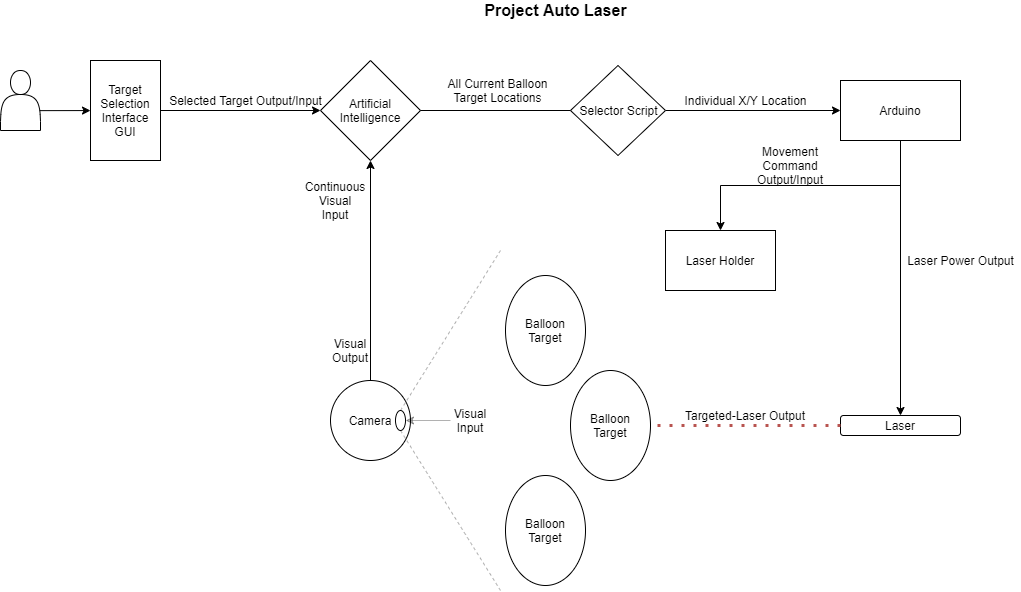

The diagram above was exported from draw.io. Its source (the exported page's mxGraphModel, read from the mxfile embedded in the PNG):
<mxGraphModel dx="2568" dy="993" grid="1" gridSize="10" guides="1" tooltips="1" connect="1" arrows="1" fold="1" page="1" pageScale="1" pageWidth="850" pageHeight="1100" math="0" shadow="0">
  <root>
    <mxCell id="0" />
    <mxCell id="1" parent="0" />
    <mxCell id="Lc35dR7bIJBmlMGxVaLT-3" value="" style="ellipse;whiteSpace=wrap;html=1;aspect=fixed;" parent="1" vertex="1">
      <mxGeometry x="200" y="390" width="80" height="80" as="geometry" />
    </mxCell>
    <mxCell id="Lc35dR7bIJBmlMGxVaLT-2" value="Camera" style="text;html=1;strokeColor=none;fillColor=none;align=center;verticalAlign=middle;whiteSpace=wrap;rounded=0;" parent="1" vertex="1">
      <mxGeometry x="220" y="420" width="40" height="20" as="geometry" />
    </mxCell>
    <mxCell id="bZf8xi94nYiJCBjjoP8x-12" style="edgeStyle=orthogonalEdgeStyle;rounded=0;orthogonalLoop=1;jettySize=auto;html=1;exitX=0.5;exitY=1;exitDx=0;exitDy=0;entryX=0.5;entryY=0;entryDx=0;entryDy=0;" parent="1" source="Lc35dR7bIJBmlMGxVaLT-4" target="bZf8xi94nYiJCBjjoP8x-11" edge="1">
      <mxGeometry relative="1" as="geometry" />
    </mxCell>
    <mxCell id="Lc35dR7bIJBmlMGxVaLT-4" value="" style="rounded=0;whiteSpace=wrap;html=1;" parent="1" vertex="1">
      <mxGeometry x="710" y="90" width="120" height="60" as="geometry" />
    </mxCell>
    <mxCell id="Lc35dR7bIJBmlMGxVaLT-5" value="Arduino" style="text;html=1;strokeColor=none;fillColor=none;align=center;verticalAlign=middle;whiteSpace=wrap;rounded=0;" parent="1" vertex="1">
      <mxGeometry x="750" y="110" width="40" height="20" as="geometry" />
    </mxCell>
    <mxCell id="Lc35dR7bIJBmlMGxVaLT-7" value="" style="rhombus;whiteSpace=wrap;html=1;" parent="1" vertex="1">
      <mxGeometry x="190" y="70" width="100" height="100" as="geometry" />
    </mxCell>
    <mxCell id="Lc35dR7bIJBmlMGxVaLT-8" value="Artificial Intelligence" style="text;html=1;strokeColor=none;fillColor=none;align=center;verticalAlign=middle;whiteSpace=wrap;rounded=0;" parent="1" vertex="1">
      <mxGeometry x="220" y="110" width="40" height="20" as="geometry" />
    </mxCell>
    <mxCell id="Lc35dR7bIJBmlMGxVaLT-10" value="" style="endArrow=classic;html=1;exitX=0.961;exitY=0.669;exitDx=0;exitDy=0;exitPerimeter=0;" parent="1" source="q6mMwJedILN894CEwq-p-17" target="QwvtHLZIjXch41pccsLL-4" edge="1">
      <mxGeometry width="50" height="50" relative="1" as="geometry">
        <mxPoint x="80" y="120" as="sourcePoint" />
        <mxPoint x="60" y="120" as="targetPoint" />
      </mxGeometry>
    </mxCell>
    <mxCell id="Lc35dR7bIJBmlMGxVaLT-11" value="Selected Target Output/Input" style="text;html=1;align=center;verticalAlign=middle;resizable=0;points=[];autosize=1;strokeColor=none;fillColor=none;" parent="1" vertex="1">
      <mxGeometry x="30" y="100" width="170" height="20" as="geometry" />
    </mxCell>
    <mxCell id="Lc35dR7bIJBmlMGxVaLT-12" value="" style="endArrow=classic;html=1;exitX=0.5;exitY=0;exitDx=0;exitDy=0;entryX=0.5;entryY=1;entryDx=0;entryDy=0;" parent="1" source="Lc35dR7bIJBmlMGxVaLT-3" target="Lc35dR7bIJBmlMGxVaLT-7" edge="1">
      <mxGeometry width="50" height="50" relative="1" as="geometry">
        <mxPoint x="190" y="220" as="sourcePoint" />
        <mxPoint x="240" y="170" as="targetPoint" />
      </mxGeometry>
    </mxCell>
    <mxCell id="Lc35dR7bIJBmlMGxVaLT-13" value="Continuous&lt;br&gt;Visual Input" style="text;html=1;strokeColor=none;fillColor=none;align=center;verticalAlign=middle;whiteSpace=wrap;rounded=0;rotation=0;" parent="1" vertex="1">
      <mxGeometry x="185" y="200" width="40" height="20" as="geometry" />
    </mxCell>
    <mxCell id="Lc35dR7bIJBmlMGxVaLT-14" value="" style="endArrow=classic;html=1;entryX=0;entryY=0.5;entryDx=0;entryDy=0;exitX=1;exitY=0.5;exitDx=0;exitDy=0;startArrow=none;" parent="1" source="bZf8xi94nYiJCBjjoP8x-4" target="Lc35dR7bIJBmlMGxVaLT-4" edge="1">
      <mxGeometry width="50" height="50" relative="1" as="geometry">
        <mxPoint x="300" y="120" as="sourcePoint" />
        <mxPoint x="350" y="70" as="targetPoint" />
      </mxGeometry>
    </mxCell>
    <mxCell id="Lc35dR7bIJBmlMGxVaLT-15" value="All Current Balloon Target Locations" style="text;html=1;strokeColor=none;fillColor=none;align=center;verticalAlign=middle;whiteSpace=wrap;rounded=0;" parent="1" vertex="1">
      <mxGeometry x="310" y="90" width="115" height="20" as="geometry" />
    </mxCell>
    <mxCell id="Lc35dR7bIJBmlMGxVaLT-17" value="" style="rounded=1;whiteSpace=wrap;html=1;" parent="1" vertex="1">
      <mxGeometry x="710" y="425" width="120" height="20" as="geometry" />
    </mxCell>
    <mxCell id="Lc35dR7bIJBmlMGxVaLT-19" value="Laser" style="text;html=1;strokeColor=none;fillColor=none;align=center;verticalAlign=middle;whiteSpace=wrap;rounded=0;" parent="1" vertex="1">
      <mxGeometry x="750" y="425" width="40" height="20" as="geometry" />
    </mxCell>
    <mxCell id="Lc35dR7bIJBmlMGxVaLT-20" value="" style="endArrow=classic;html=1;entryX=0.5;entryY=0;entryDx=0;entryDy=0;exitX=0.5;exitY=1;exitDx=0;exitDy=0;" parent="1" source="Lc35dR7bIJBmlMGxVaLT-4" target="Lc35dR7bIJBmlMGxVaLT-19" edge="1">
      <mxGeometry width="50" height="50" relative="1" as="geometry">
        <mxPoint x="370" y="320" as="sourcePoint" />
        <mxPoint x="420" y="270" as="targetPoint" />
      </mxGeometry>
    </mxCell>
    <mxCell id="Lc35dR7bIJBmlMGxVaLT-21" value="Movement Command Output/Input" style="text;html=1;strokeColor=none;fillColor=none;align=center;verticalAlign=middle;whiteSpace=wrap;rounded=0;" parent="1" vertex="1">
      <mxGeometry x="640" y="165" width="40" height="20" as="geometry" />
    </mxCell>
    <mxCell id="Lc35dR7bIJBmlMGxVaLT-25" value="" style="endArrow=none;dashed=1;html=1;dashPattern=1 3;strokeWidth=3;fillColor=#f8cecc;strokeColor=#b85450;jumpSize=2;rounded=1;jumpStyle=sharp;endSize=6;startSize=3;sourcePerimeterSpacing=0;entryX=0.5;entryY=1;entryDx=0;entryDy=0;" parent="1" source="Lc35dR7bIJBmlMGxVaLT-17" target="q6mMwJedILN894CEwq-p-1" edge="1">
      <mxGeometry width="50" height="50" relative="1" as="geometry">
        <mxPoint x="580" y="270" as="sourcePoint" />
        <mxPoint x="485" y="380" as="targetPoint" />
      </mxGeometry>
    </mxCell>
    <mxCell id="q6mMwJedILN894CEwq-p-1" value="" style="ellipse;whiteSpace=wrap;html=1;rotation=-90;" parent="1" vertex="1">
      <mxGeometry x="425" y="395" width="110" height="80" as="geometry" />
    </mxCell>
    <mxCell id="q6mMwJedILN894CEwq-p-2" value="Targeted-Laser Output" style="text;html=1;strokeColor=none;fillColor=none;align=center;verticalAlign=middle;whiteSpace=wrap;rounded=0;" parent="1" vertex="1">
      <mxGeometry x="550" y="415" width="130" height="20" as="geometry" />
    </mxCell>
    <mxCell id="q6mMwJedILN894CEwq-p-3" value="Balloon Target" style="text;html=1;strokeColor=none;fillColor=none;align=center;verticalAlign=middle;whiteSpace=wrap;rounded=0;" parent="1" vertex="1">
      <mxGeometry x="460" y="425" width="40" height="20" as="geometry" />
    </mxCell>
    <mxCell id="q6mMwJedILN894CEwq-p-4" value="" style="endArrow=none;dashed=1;html=1;sourcePerimeterSpacing=0;opacity=30;exitX=1;exitY=0.5;exitDx=0;exitDy=0;" parent="1" source="q6mMwJedILN894CEwq-p-14" edge="1">
      <mxGeometry width="50" height="50" relative="1" as="geometry">
        <mxPoint x="270" y="360" as="sourcePoint" />
        <mxPoint x="370" y="260" as="targetPoint" />
      </mxGeometry>
    </mxCell>
    <mxCell id="q6mMwJedILN894CEwq-p-6" value="" style="endArrow=none;dashed=1;html=1;sourcePerimeterSpacing=0;opacity=30;exitX=0;exitY=0.5;exitDx=0;exitDy=0;" parent="1" source="q6mMwJedILN894CEwq-p-14" edge="1">
      <mxGeometry width="50" height="50" relative="1" as="geometry">
        <mxPoint x="280" y="510" as="sourcePoint" />
        <mxPoint x="370" y="600" as="targetPoint" />
      </mxGeometry>
    </mxCell>
    <mxCell id="q6mMwJedILN894CEwq-p-9" value="Visual Input" style="text;html=1;strokeColor=none;fillColor=none;align=center;verticalAlign=middle;whiteSpace=wrap;rounded=0;" parent="1" vertex="1">
      <mxGeometry x="320" y="420" width="40" height="20" as="geometry" />
    </mxCell>
    <mxCell id="q6mMwJedILN894CEwq-p-14" value="" style="ellipse;whiteSpace=wrap;html=1;rotation=-90;" parent="1" vertex="1">
      <mxGeometry x="260" y="425" width="20" height="10" as="geometry" />
    </mxCell>
    <mxCell id="q6mMwJedILN894CEwq-p-15" value="" style="endArrow=classic;html=1;sourcePerimeterSpacing=0;opacity=30;entryX=0.5;entryY=1;entryDx=0;entryDy=0;exitX=0;exitY=0.5;exitDx=0;exitDy=0;" parent="1" source="q6mMwJedILN894CEwq-p-9" target="q6mMwJedILN894CEwq-p-14" edge="1">
      <mxGeometry width="50" height="50" relative="1" as="geometry">
        <mxPoint x="350" y="440" as="sourcePoint" />
        <mxPoint x="400" y="390" as="targetPoint" />
      </mxGeometry>
    </mxCell>
    <mxCell id="q6mMwJedILN894CEwq-p-17" value="" style="shape=actor;whiteSpace=wrap;html=1;fillColor=#FFFFFF;" parent="1" vertex="1">
      <mxGeometry x="-130" y="80" width="40" height="60" as="geometry" />
    </mxCell>
    <mxCell id="bZf8xi94nYiJCBjjoP8x-4" value="" style="rhombus;whiteSpace=wrap;html=1;" parent="1" vertex="1">
      <mxGeometry x="440" y="75" width="95" height="90" as="geometry" />
    </mxCell>
    <mxCell id="bZf8xi94nYiJCBjjoP8x-5" value="" style="endArrow=none;html=1;entryX=0;entryY=0.5;entryDx=0;entryDy=0;exitX=1;exitY=0.5;exitDx=0;exitDy=0;" parent="1" source="Lc35dR7bIJBmlMGxVaLT-7" target="bZf8xi94nYiJCBjjoP8x-4" edge="1">
      <mxGeometry width="50" height="50" relative="1" as="geometry">
        <mxPoint x="290" y="120" as="sourcePoint" />
        <mxPoint x="710" y="120" as="targetPoint" />
      </mxGeometry>
    </mxCell>
    <mxCell id="bZf8xi94nYiJCBjjoP8x-6" value="Selector Script" style="text;html=1;align=center;verticalAlign=middle;resizable=0;points=[];autosize=1;strokeColor=none;fillColor=none;" parent="1" vertex="1">
      <mxGeometry x="442.5" y="110" width="90" height="20" as="geometry" />
    </mxCell>
    <mxCell id="bZf8xi94nYiJCBjjoP8x-7" value="Individual X/Y Location" style="text;html=1;align=center;verticalAlign=middle;resizable=0;points=[];autosize=1;strokeColor=none;fillColor=none;" parent="1" vertex="1">
      <mxGeometry x="545" y="100" width="140" height="20" as="geometry" />
    </mxCell>
    <mxCell id="bZf8xi94nYiJCBjjoP8x-11" value="Laser Holder" style="whiteSpace=wrap;html=1;" parent="1" vertex="1">
      <mxGeometry x="535" y="240" width="110" height="60" as="geometry" />
    </mxCell>
    <mxCell id="bZf8xi94nYiJCBjjoP8x-14" value="" style="ellipse;whiteSpace=wrap;html=1;rotation=-90;" parent="1" vertex="1">
      <mxGeometry x="360" y="300" width="110" height="80" as="geometry" />
    </mxCell>
    <mxCell id="bZf8xi94nYiJCBjjoP8x-15" value="Balloon Target" style="text;html=1;strokeColor=none;fillColor=none;align=center;verticalAlign=middle;whiteSpace=wrap;rounded=0;" parent="1" vertex="1">
      <mxGeometry x="395" y="330" width="40" height="20" as="geometry" />
    </mxCell>
    <mxCell id="bZf8xi94nYiJCBjjoP8x-16" value="Laser Power Output" style="text;html=1;align=center;verticalAlign=middle;resizable=0;points=[];autosize=1;strokeColor=none;fillColor=none;" parent="1" vertex="1">
      <mxGeometry x="770" y="260" width="120" height="20" as="geometry" />
    </mxCell>
    <mxCell id="QwvtHLZIjXch41pccsLL-1" value="Visual Output" style="text;html=1;strokeColor=none;fillColor=none;align=center;verticalAlign=middle;whiteSpace=wrap;rounded=0;" parent="1" vertex="1">
      <mxGeometry x="200" y="350" width="40" height="20" as="geometry" />
    </mxCell>
    <mxCell id="QwvtHLZIjXch41pccsLL-5" style="edgeStyle=orthogonalEdgeStyle;rounded=0;orthogonalLoop=1;jettySize=auto;html=1;exitX=1;exitY=0.5;exitDx=0;exitDy=0;entryX=0;entryY=0.5;entryDx=0;entryDy=0;" parent="1" source="QwvtHLZIjXch41pccsLL-4" target="Lc35dR7bIJBmlMGxVaLT-7" edge="1">
      <mxGeometry relative="1" as="geometry" />
    </mxCell>
    <mxCell id="QwvtHLZIjXch41pccsLL-4" value="Target Selection Interface GUI" style="rounded=0;whiteSpace=wrap;html=1;" parent="1" vertex="1">
      <mxGeometry x="-40" y="70" width="70" height="100" as="geometry" />
    </mxCell>
    <mxCell id="QwvtHLZIjXch41pccsLL-6" value="" style="ellipse;whiteSpace=wrap;html=1;rotation=-90;" parent="1" vertex="1">
      <mxGeometry x="360" y="500" width="110" height="80" as="geometry" />
    </mxCell>
    <mxCell id="QwvtHLZIjXch41pccsLL-7" value="Balloon Target" style="text;html=1;strokeColor=none;fillColor=none;align=center;verticalAlign=middle;whiteSpace=wrap;rounded=0;" parent="1" vertex="1">
      <mxGeometry x="395" y="530" width="40" height="20" as="geometry" />
    </mxCell>
    <mxCell id="QwvtHLZIjXch41pccsLL-9" value="&lt;font style=&quot;font-size: 16px&quot;&gt;&lt;b&gt;Project Auto Laser&lt;/b&gt;&lt;/font&gt;" style="text;html=1;align=center;verticalAlign=middle;resizable=0;points=[];autosize=1;strokeColor=none;fillColor=none;" parent="1" vertex="1">
      <mxGeometry x="345" y="10" width="160" height="20" as="geometry" />
    </mxCell>
  </root>
</mxGraphModel>